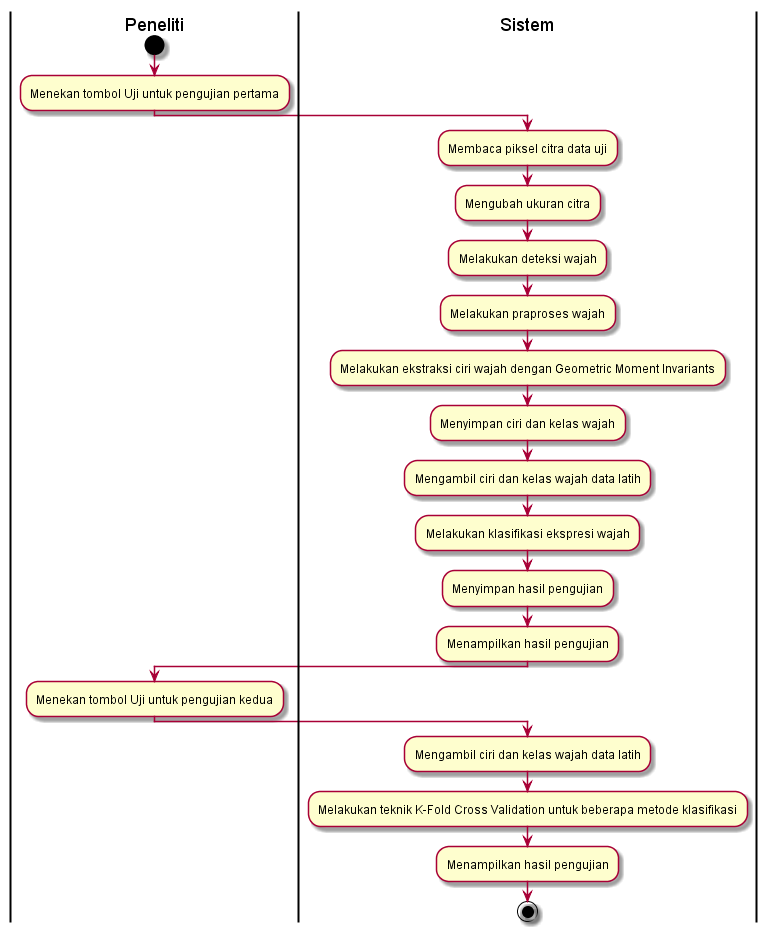

The diagram above was rendered by PlantUML. Its source (embedded in the PNG):
@startuml
| Peneliti |
start

:Menekan tombol Uji untuk pengujian pertama;

| Sistem |
:Membaca piksel citra data uji;
:Mengubah ukuran citra;
:Melakukan deteksi wajah;
:Melakukan praproses wajah;
:Melakukan ekstraksi ciri wajah dengan Geometric Moment Invariants;
:Menyimpan ciri dan kelas wajah;
:Mengambil ciri dan kelas wajah data latih;
:Melakukan klasifikasi ekspresi wajah;
:Menyimpan hasil pengujian;
:Menampilkan hasil pengujian;

| Peneliti |
:Menekan tombol Uji untuk pengujian kedua;

| Sistem |
:Mengambil ciri dan kelas wajah data latih;
:Melakukan teknik K-Fold Cross Validation untuk beberapa metode klasifikasi;
:Menampilkan hasil pengujian;

stop
@enduml